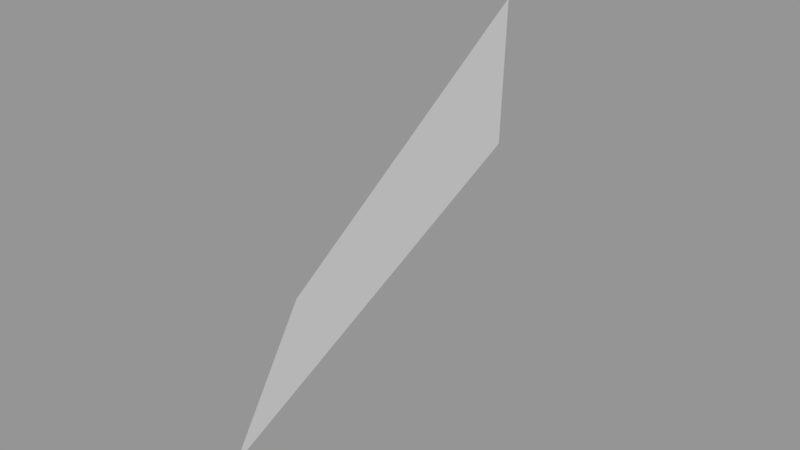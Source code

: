 # Source: Surface083.blend  (saved by Blender 2.79.0; exported with 4.5.12 LTS)
import bpy
from mathutils import Matrix  # noqa: F401  (used for matrix-valued properties, if any)

bpy.ops.wm.read_factory_settings(use_empty=True)
scene = bpy.context.scene
scene.name = 'Scene'

# ---- collections
col_collection_1 = bpy.data.collections.new('Collection 1'); scene.collection.children.link(col_collection_1)

# ---- meshes
me_sphere_088 = bpy.data.meshes.new('Sphere.088')
me_sphere_088.from_pydata([(0.6533, 0.6533, -0.3827), (0.5, 0.5, -0.7071), (0.8536, 0.3536, -0.3827), (0.6533, 0.2706, -0.7071)], [], [(1, 0, 2, 3)])
_ca = me_sphere_088.color_attributes.new('Col', 'BYTE_COLOR', 'CORNER')
_ca.data.foreach_set('color', [1.0, 1.0, 1.0, 1.0, 1.0, 1.0, 1.0, 1.0, 1.0, 1.0, 1.0, 1.0, 1.0, 1.0, 1.0, 1.0])
me_sphere_088.use_remesh_preserve_volume = False
me_sphere_088.use_remesh_preserve_attributes = False
me_sphere_088.use_mirror_vertex_groups = False
me_sphere_088.update()

# ---- objects
ob_surface083 = bpy.data.objects.new('Surface083', me_sphere_088)

# ---- transforms, parenting, visibility, modifiers, constraints
ob_surface083.location = (0.0, 0.0, 0.0)
ob_surface083.scale = (1e+04, 1e+04, 1e+04)
ob_surface083.lineart.crease_threshold = 0.0

# ---- collection membership
col_collection_1.objects.link(ob_surface083)

# ---- scene / render settings (as saved in the file)
scene.frame_start = 1; scene.frame_end = 250; scene.frame_set(1)
scene.render.engine = 'BLENDER_EEVEE_NEXT'
scene.render.resolution_percentage = 50
scene.render.dither_intensity = 0.0
scene.cycles.use_denoising = False
scene.cycles.samples = 128
scene.cycles.sampling_pattern = 'TABULATED_SOBOL'
scene.cycles.use_adaptive_sampling = False
scene.cycles.use_light_tree = False
scene.cycles.blur_glossy = 0.0
scene.cycles.sample_clamp_indirect = 0.0
scene.view_settings.view_transform = 'Standard'
bpy.context.view_layer.update()

# ---- added for rendering (the .blend has no active camera and no usable light): camera, sun + grey world if the file has none
cam_auto = bpy.data.cameras.new('AutoCamera')
cam_auto.lens = 50.0
cam_auto.sensor_width = 36.0
cam_auto.clip_end = 99659.5
ob_auto_camera = bpy.data.objects.new('AutoCamera', cam_auto)
scene.collection.objects.link(ob_auto_camera)
ob_auto_camera.location = (12446.4, -2194.95, -906.051)
ob_auto_camera.rotation_euler = (1.09748, -7.21219e-08, 0.694738)
scene.camera = ob_auto_camera
light_auto_sun = bpy.data.lights.new('AutoSun', 'SUN')
light_auto_sun.energy = 3.0
light_auto_sun.angle = 0.0523599
ob_auto_sun = bpy.data.objects.new('AutoSun', light_auto_sun)
scene.collection.objects.link(ob_auto_sun)
ob_auto_sun.rotation_euler = (0.872665, 0.174533, 0.523599)
if scene.world is None:
    world_auto = bpy.data.worlds.new('AutoWorld')
    world_auto.color = (0.3, 0.3, 0.3)
    scene.world = world_auto
bpy.context.view_layer.update()

